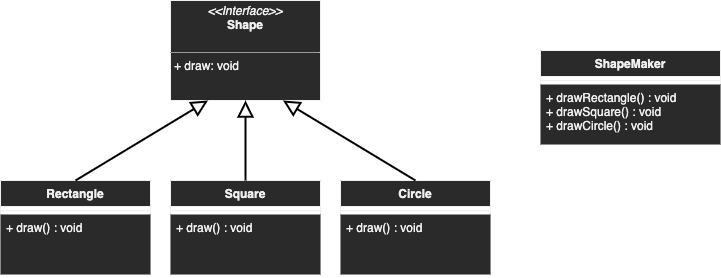

The diagram above was exported from draw.io. Its source (the exported page's mxGraphModel, read from the mxfile embedded in the PNG):
<mxGraphModel dx="1051" dy="1068" grid="1" gridSize="10" guides="1" tooltips="1" connect="1" arrows="1" fold="1" page="1" pageScale="1" pageWidth="850" pageHeight="1100" background="#ffffff" math="0" shadow="0">
  <root>
    <mxCell id="0" />
    <mxCell id="1" parent="0" />
    <mxCell id="En5WrV_N3KCnwjRaHp8J-1" value="Rectangle" style="swimlane;fontStyle=1;align=center;verticalAlign=top;childLayout=stackLayout;horizontal=1;startSize=26;horizontalStack=0;resizeParent=1;resizeParentMax=0;resizeLast=0;collapsible=1;marginBottom=0;fillColor=#2A2A2A;" vertex="1" parent="1">
      <mxGeometry x="60" y="380" width="150" height="94" as="geometry" />
    </mxCell>
    <mxCell id="En5WrV_N3KCnwjRaHp8J-3" value="" style="line;strokeWidth=1;fillColor=none;align=left;verticalAlign=middle;spacingTop=-1;spacingLeft=3;spacingRight=3;rotatable=0;labelPosition=right;points=[];portConstraint=eastwest;" vertex="1" parent="En5WrV_N3KCnwjRaHp8J-1">
      <mxGeometry y="26" width="150" height="8" as="geometry" />
    </mxCell>
    <mxCell id="En5WrV_N3KCnwjRaHp8J-4" value="+ draw() : void&#10;" style="text;strokeColor=none;align=left;verticalAlign=top;spacingLeft=4;spacingRight=4;overflow=hidden;rotatable=0;points=[[0,0.5],[1,0.5]];portConstraint=eastwest;fillColor=#2a2a2a;" vertex="1" parent="En5WrV_N3KCnwjRaHp8J-1">
      <mxGeometry y="34" width="150" height="60" as="geometry" />
    </mxCell>
    <mxCell id="En5WrV_N3KCnwjRaHp8J-5" value="Square" style="swimlane;fontStyle=1;align=center;verticalAlign=top;childLayout=stackLayout;horizontal=1;startSize=26;horizontalStack=0;resizeParent=1;resizeParentMax=0;resizeLast=0;collapsible=1;marginBottom=0;fillColor=#2A2A2A;" vertex="1" parent="1">
      <mxGeometry x="230" y="380" width="150" height="94" as="geometry" />
    </mxCell>
    <mxCell id="En5WrV_N3KCnwjRaHp8J-6" value="" style="line;strokeWidth=1;fillColor=none;align=left;verticalAlign=middle;spacingTop=-1;spacingLeft=3;spacingRight=3;rotatable=0;labelPosition=right;points=[];portConstraint=eastwest;" vertex="1" parent="En5WrV_N3KCnwjRaHp8J-5">
      <mxGeometry y="26" width="150" height="8" as="geometry" />
    </mxCell>
    <mxCell id="En5WrV_N3KCnwjRaHp8J-7" value="+ draw() : void&#10;" style="text;strokeColor=none;align=left;verticalAlign=top;spacingLeft=4;spacingRight=4;overflow=hidden;rotatable=0;points=[[0,0.5],[1,0.5]];portConstraint=eastwest;fillColor=#2a2a2a;" vertex="1" parent="En5WrV_N3KCnwjRaHp8J-5">
      <mxGeometry y="34" width="150" height="60" as="geometry" />
    </mxCell>
    <mxCell id="En5WrV_N3KCnwjRaHp8J-8" value="Circle" style="swimlane;fontStyle=1;align=center;verticalAlign=top;childLayout=stackLayout;horizontal=1;startSize=26;horizontalStack=0;resizeParent=1;resizeParentMax=0;resizeLast=0;collapsible=1;marginBottom=0;fillColor=#2A2A2A;" vertex="1" parent="1">
      <mxGeometry x="400" y="380" width="150" height="94" as="geometry" />
    </mxCell>
    <mxCell id="En5WrV_N3KCnwjRaHp8J-9" value="" style="line;strokeWidth=1;fillColor=none;align=left;verticalAlign=middle;spacingTop=-1;spacingLeft=3;spacingRight=3;rotatable=0;labelPosition=right;points=[];portConstraint=eastwest;" vertex="1" parent="En5WrV_N3KCnwjRaHp8J-8">
      <mxGeometry y="26" width="150" height="8" as="geometry" />
    </mxCell>
    <mxCell id="En5WrV_N3KCnwjRaHp8J-10" value="+ draw() : void&#10;" style="text;strokeColor=none;align=left;verticalAlign=top;spacingLeft=4;spacingRight=4;overflow=hidden;rotatable=0;points=[[0,0.5],[1,0.5]];portConstraint=eastwest;fillColor=#2a2a2a;" vertex="1" parent="En5WrV_N3KCnwjRaHp8J-8">
      <mxGeometry y="34" width="150" height="60" as="geometry" />
    </mxCell>
    <mxCell id="En5WrV_N3KCnwjRaHp8J-11" value="&lt;p style=&quot;margin: 0px ; margin-top: 4px ; text-align: center&quot;&gt;&lt;i&gt;&amp;lt;&amp;lt;Interface&amp;gt;&amp;gt;&lt;/i&gt;&lt;br&gt;&lt;b&gt;Shape&lt;/b&gt;&lt;/p&gt;&lt;br&gt;&lt;hr size=&quot;1&quot;&gt;&lt;p style=&quot;margin: 0px ; margin-left: 4px&quot;&gt;+ draw: void&lt;/p&gt;" style="verticalAlign=top;align=left;overflow=fill;fontSize=12;fontFamily=Helvetica;html=1;" vertex="1" parent="1">
      <mxGeometry x="230" y="200" width="150" height="100" as="geometry" />
    </mxCell>
    <mxCell id="En5WrV_N3KCnwjRaHp8J-12" value="" style="endArrow=block;endFill=0;endSize=12;html=1;strokeColor=#000000;strokeWidth=2;entryX=0.25;entryY=1;entryDx=0;entryDy=0;exitX=0.5;exitY=0;exitDx=0;exitDy=0;" edge="1" parent="1" source="En5WrV_N3KCnwjRaHp8J-1" target="En5WrV_N3KCnwjRaHp8J-11">
      <mxGeometry width="160" relative="1" as="geometry">
        <mxPoint x="300" y="360" as="sourcePoint" />
        <mxPoint x="460" y="360" as="targetPoint" />
      </mxGeometry>
    </mxCell>
    <mxCell id="En5WrV_N3KCnwjRaHp8J-13" value="" style="endArrow=block;endFill=0;endSize=12;html=1;strokeColor=#000000;strokeWidth=2;entryX=0.5;entryY=1;entryDx=0;entryDy=0;exitX=0.5;exitY=0;exitDx=0;exitDy=0;" edge="1" parent="1" source="En5WrV_N3KCnwjRaHp8J-5" target="En5WrV_N3KCnwjRaHp8J-11">
      <mxGeometry width="160" relative="1" as="geometry">
        <mxPoint x="145" y="390" as="sourcePoint" />
        <mxPoint x="277.5" y="310" as="targetPoint" />
      </mxGeometry>
    </mxCell>
    <mxCell id="En5WrV_N3KCnwjRaHp8J-14" value="" style="endArrow=block;endFill=0;endSize=12;html=1;strokeColor=#000000;strokeWidth=2;entryX=0.75;entryY=1;entryDx=0;entryDy=0;exitX=0.5;exitY=0;exitDx=0;exitDy=0;" edge="1" parent="1" source="En5WrV_N3KCnwjRaHp8J-8" target="En5WrV_N3KCnwjRaHp8J-11">
      <mxGeometry width="160" relative="1" as="geometry">
        <mxPoint x="330" y="400" as="sourcePoint" />
        <mxPoint x="462.5" y="320" as="targetPoint" />
      </mxGeometry>
    </mxCell>
    <mxCell id="En5WrV_N3KCnwjRaHp8J-15" value="ShapeMaker" style="swimlane;fontStyle=1;align=center;verticalAlign=top;childLayout=stackLayout;horizontal=1;startSize=26;horizontalStack=0;resizeParent=1;resizeParentMax=0;resizeLast=0;collapsible=1;marginBottom=0;fillColor=#2A2A2A;" vertex="1" parent="1">
      <mxGeometry x="600" y="250" width="180" height="94" as="geometry" />
    </mxCell>
    <mxCell id="En5WrV_N3KCnwjRaHp8J-16" value="" style="line;strokeWidth=1;fillColor=none;align=left;verticalAlign=middle;spacingTop=-1;spacingLeft=3;spacingRight=3;rotatable=0;labelPosition=right;points=[];portConstraint=eastwest;" vertex="1" parent="En5WrV_N3KCnwjRaHp8J-15">
      <mxGeometry y="26" width="180" height="8" as="geometry" />
    </mxCell>
    <mxCell id="En5WrV_N3KCnwjRaHp8J-17" value="+ drawRectangle() : void&#10;+ drawSquare() : void&#10;+ drawCircle() : void&#10;" style="text;strokeColor=none;align=left;verticalAlign=top;spacingLeft=4;spacingRight=4;overflow=hidden;rotatable=0;points=[[0,0.5],[1,0.5]];portConstraint=eastwest;fillColor=#2a2a2a;" vertex="1" parent="En5WrV_N3KCnwjRaHp8J-15">
      <mxGeometry y="34" width="180" height="60" as="geometry" />
    </mxCell>
  </root>
</mxGraphModel>